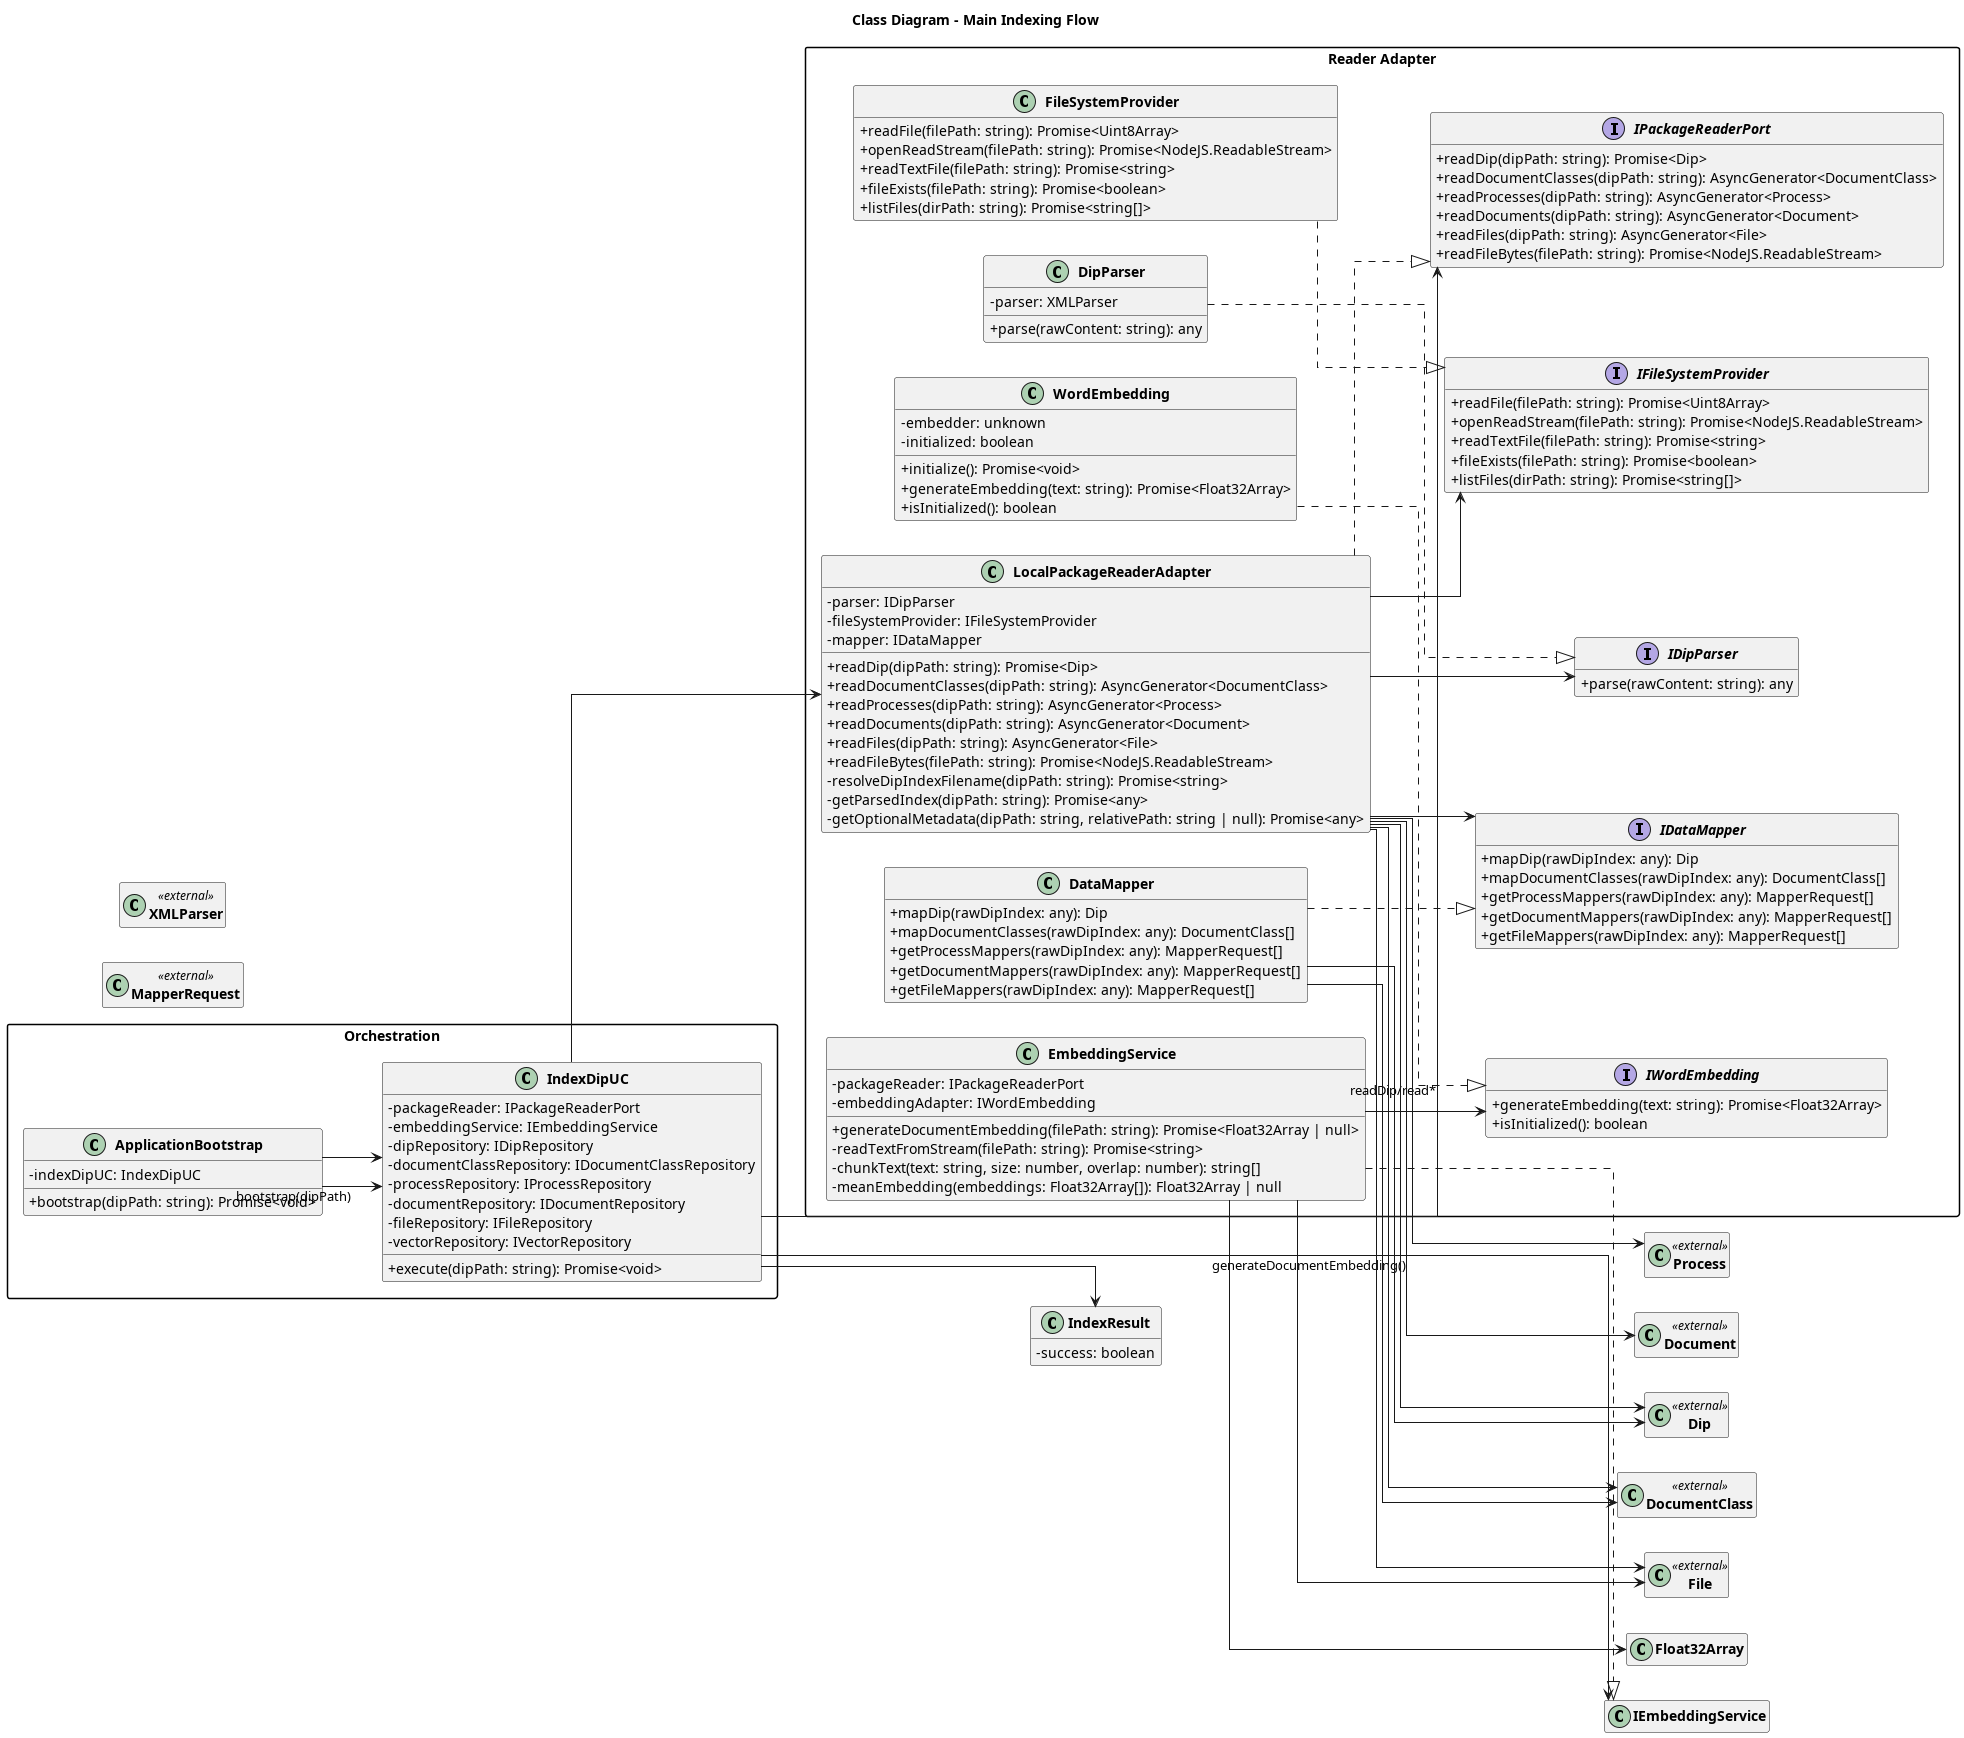

The diagram above was rendered by PlantUML. Its source (embedded in the PNG):
@startuml Class Diagram - Main Indexing Flow

left to right direction
skinparam classAttributeIconSize 0
skinparam classFontStyle bold
skinparam packageStyle rectangle
skinparam linetype ortho
hide empty members

title Class Diagram - Main Indexing Flow

package "Orchestration" {
  class ApplicationBootstrap {
    - indexDipUC: IndexDipUC
    + bootstrap(dipPath: string): Promise<void>
  }

  class IndexDipUC {
    - packageReader: IPackageReaderPort
    - embeddingService: IEmbeddingService
    - dipRepository: IDipRepository
    - documentClassRepository: IDocumentClassRepository
    - processRepository: IProcessRepository
    - documentRepository: IDocumentRepository
    - fileRepository: IFileRepository
    - vectorRepository: IVectorRepository
    + execute(dipPath: string): Promise<void>
  }

}

package "Reader Adapter" {
  interface IPackageReaderPort {
    + readDip(dipPath: string): Promise<Dip>
    + readDocumentClasses(dipPath: string): AsyncGenerator<DocumentClass>
    + readProcesses(dipPath: string): AsyncGenerator<Process>
    + readDocuments(dipPath: string): AsyncGenerator<Document>
    + readFiles(dipPath: string): AsyncGenerator<File>
    + readFileBytes(filePath: string): Promise<NodeJS.ReadableStream>
  }

  class LocalPackageReaderAdapter {
    - parser: IDipParser
    - fileSystemProvider: IFileSystemProvider
    - mapper: IDataMapper
    + readDip(dipPath: string): Promise<Dip>
    + readDocumentClasses(dipPath: string): AsyncGenerator<DocumentClass>
    + readProcesses(dipPath: string): AsyncGenerator<Process>
    + readDocuments(dipPath: string): AsyncGenerator<Document>
    + readFiles(dipPath: string): AsyncGenerator<File>
    + readFileBytes(filePath: string): Promise<NodeJS.ReadableStream>
    - resolveDipIndexFilename(dipPath: string): Promise<string>
    - getParsedIndex(dipPath: string): Promise<any>
    - getOptionalMetadata(dipPath: string, relativePath: string | null): Promise<any>
  }

  interface IDipParser {
    + parse(rawContent: string): any
  }

  class DipParser {
    - parser: XMLParser
    + parse(rawContent: string): any
  }

  interface IDataMapper {
    + mapDip(rawDipIndex: any): Dip
    + mapDocumentClasses(rawDipIndex: any): DocumentClass[]
    + getProcessMappers(rawDipIndex: any): MapperRequest[]
    + getDocumentMappers(rawDipIndex: any): MapperRequest[]
    + getFileMappers(rawDipIndex: any): MapperRequest[]
  }

  class DataMapper {
    + mapDip(rawDipIndex: any): Dip
    + mapDocumentClasses(rawDipIndex: any): DocumentClass[]
    + getProcessMappers(rawDipIndex: any): MapperRequest[]
    + getDocumentMappers(rawDipIndex: any): MapperRequest[]
    + getFileMappers(rawDipIndex: any): MapperRequest[]
  }

  interface IFileSystemProvider {
    + readFile(filePath: string): Promise<Uint8Array>
    + openReadStream(filePath: string): Promise<NodeJS.ReadableStream>
    + readTextFile(filePath: string): Promise<string>
    + fileExists(filePath: string): Promise<boolean>
    + listFiles(dirPath: string): Promise<string[]>
  }

  class FileSystemProvider {
    + readFile(filePath: string): Promise<Uint8Array>
    + openReadStream(filePath: string): Promise<NodeJS.ReadableStream>
    + readTextFile(filePath: string): Promise<string>
    + fileExists(filePath: string): Promise<boolean>
    + listFiles(dirPath: string): Promise<string[]>
  }

  class EmbeddingService {
    - packageReader: IPackageReaderPort
    - embeddingAdapter: IWordEmbedding
    + generateDocumentEmbedding(filePath: string): Promise<Float32Array | null>
    - readTextFromStream(filePath: string): Promise<string>
    - chunkText(text: string, size: number, overlap: number): string[]
    - meanEmbedding(embeddings: Float32Array[]): Float32Array | null
  }

  interface IWordEmbedding {
    + generateEmbedding(text: string): Promise<Float32Array>
    + isInitialized(): boolean
  }

  class WordEmbedding {
    - embedder: unknown
    - initialized: boolean
    + initialize(): Promise<void>
    + generateEmbedding(text: string): Promise<Float32Array>
    + isInitialized(): boolean
  }
}

class Dip <<external>>
class DocumentClass <<external>>
class Process <<external>>
class Document <<external>>
class File <<external>>
class MapperRequest <<external>>
class XMLParser <<external>>
class IndexResult{
  - success: boolean
}

ApplicationBootstrap --> IndexDipUC : bootstrap(dipPath)
IndexDipUC --> IPackageReaderPort : readDip/read*
LocalPackageReaderAdapter ..|> IPackageReaderPort
LocalPackageReaderAdapter --> IDipParser
LocalPackageReaderAdapter --> IDataMapper
LocalPackageReaderAdapter --> IFileSystemProvider
DipParser ..|> IDipParser
DataMapper ..|> IDataMapper
FileSystemProvider ..|> IFileSystemProvider

IndexDipUC --> IEmbeddingService : generateDocumentEmbedding()
EmbeddingService ..|> IEmbeddingService
EmbeddingService --> IWordEmbedding
WordEmbedding ..|> IWordEmbedding

ApplicationBootstrap --> IndexDipUC
IndexDipUC --> LocalPackageReaderAdapter
LocalPackageReaderAdapter --> Dip
LocalPackageReaderAdapter --> DocumentClass
LocalPackageReaderAdapter --> Process
LocalPackageReaderAdapter --> Document
LocalPackageReaderAdapter --> File
DataMapper --> Dip
DataMapper --> DocumentClass
EmbeddingService --> File
EmbeddingService --> Float32Array
IndexDipUC --> IndexResult

@enduml